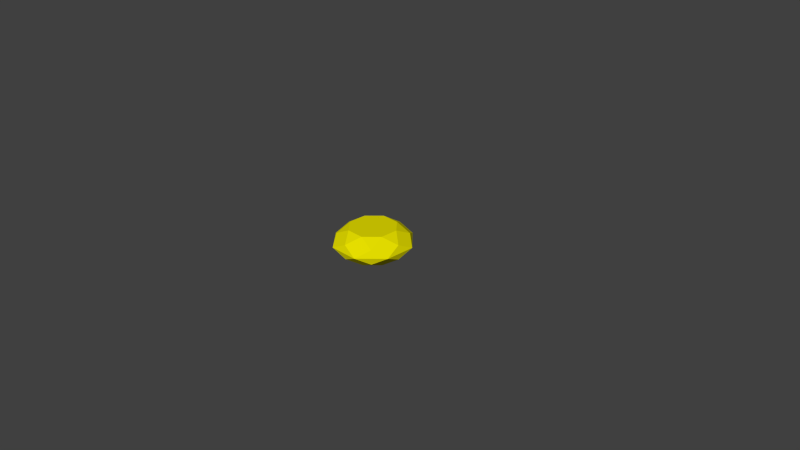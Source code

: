 # Source: gem.blend  (saved by Blender 2.72.0; exported with 4.5.12 LTS)
import bpy
from mathutils import Matrix  # noqa: F401  (used for matrix-valued properties, if any)

bpy.ops.wm.read_factory_settings(use_empty=True)
scene = bpy.context.scene
scene.name = 'Scene'

# ---- collections
col_collection_1 = bpy.data.collections.new('Collection 1'); scene.collection.children.link(col_collection_1)

# ---- materials (node trees are filled in below, after node groups)
mat_yellow = bpy.data.materials.new('Yellow')
mat_yellow.alpha_threshold = 0.0
mat_yellow.use_transparent_shadow = False
mat_yellow.diffuse_color = (0.8, 0.7436, 0.0, 1.0)
mat_yellow.roughness = 0.5
mat_yellow.specular_intensity = 1.0

# ---- material node trees

# ---- world
world_world = bpy.data.worlds.new('World'); scene.world = world_world
world_world.color = (0.05088, 0.05088, 0.05088)
world_world.use_sun_shadow = False
world_world.sun_shadow_jitter_overblur = 0.0
world_world.cycles.sampling_method = 'MANUAL'
world_world.cycles.sample_map_resolution = 256

# ---- cameras
cam_camera = bpy.data.cameras.new('Camera')
cam_camera.clip_end = 100.0
cam_camera.lens = 35.0
cam_camera.sensor_width = 32.0
cam_camera.sensor_height = 18.0
cam_camera.ortho_scale = 7.314
cam_camera.dof.focus_distance = 0.0
cam_camera.dof.aperture_fstop = 128.0

# ---- meshes
me_gem = bpy.data.meshes.new('Gem')
me_gem.from_pydata([(0.0, 0.0, 0.4027), (0.0, 0.4686, 0.3027), (0.1243, 0.3, 0.4027), (0.3314, 0.3314, 0.3027), (0.3, 0.1243, 0.4027), (0.4686, 2.87e-17, 0.3027), (0.3, -0.1243, 0.4027), (0.3314, -0.3314, 0.3027), (0.1243, -0.3, 0.4027), (5.739e-17, -0.4686, 0.3027), (-0.1243, -0.3, 0.4027), (-0.3314, -0.3314, 0.3027), (-0.3, -0.1243, 0.4027), (-0.4686, -8.609e-17, 0.3027), (-0.3, 0.1243, 0.4027), (-0.3314, 0.3314, 0.3027), (-0.1243, 0.3, 0.4027), (0.0, 0.0, 0.002724), (0.2071, 0.5, 0.2027), (0.0, 0.4686, 0.1027), (0.1243, 0.3, 0.002724), (0.5, 0.2071, 0.2027), (0.3314, 0.3314, 0.1027), (0.3, 0.1243, 0.002724), (0.5, -0.2071, 0.2027), (0.4686, 2.87e-17, 0.1027), (0.3, -0.1243, 0.002724), (0.2071, -0.5, 0.2027), (0.3314, -0.3314, 0.1027), (0.1243, -0.3, 0.002724), (-0.2071, -0.5, 0.2027), (5.739e-17, -0.4686, 0.1027), (-0.1243, -0.3, 0.002724), (-0.5, -0.2071, 0.2027), (-0.3314, -0.3314, 0.1027), (-0.3, -0.1243, 0.002724), (-0.5, 0.2071, 0.2027), (-0.4686, -8.609e-17, 0.1027), (-0.3, 0.1243, 0.002724), (-0.2071, 0.5, 0.2027), (-0.3314, 0.3314, 0.1027), (-0.1243, 0.3, 0.002724)], [], [(21, 18, 3), (3, 18, 1, 2), (3, 2, 4), (24, 21, 5), (5, 21, 3, 4), (5, 4, 6), (27, 24, 7), (7, 24, 5, 6), (7, 6, 8), (30, 27, 9), (9, 27, 7, 8), (9, 8, 10), (33, 30, 11), (11, 30, 9, 10), (11, 10, 12), (36, 33, 13), (13, 33, 11, 12), (13, 12, 14), (39, 36, 15), (15, 36, 13, 14), (15, 14, 16), (18, 39, 1), (1, 39, 15, 16), (1, 16, 2), (2, 16, 0), (0, 4, 2), (0, 6, 4), (0, 8, 6), (0, 10, 8), (0, 12, 10), (0, 14, 12), (0, 16, 14), (21, 22, 18), (22, 20, 19, 18), (22, 23, 20), (24, 25, 21), (25, 23, 22, 21), (25, 26, 23), (27, 28, 24), (28, 26, 25, 24), (28, 29, 26), (30, 31, 27), (31, 29, 28, 27), (31, 32, 29), (33, 34, 30), (34, 32, 31, 30), (34, 35, 32), (36, 37, 33), (37, 35, 34, 33), (37, 38, 35), (39, 40, 36), (40, 38, 37, 36), (40, 41, 38), (18, 19, 39), (19, 41, 40, 39), (19, 20, 41), (20, 17, 41), (17, 20, 23), (17, 23, 26), (17, 26, 29), (17, 29, 32), (17, 32, 35), (17, 35, 38), (17, 38, 41)])
me_gem.materials.append(mat_yellow)
me_gem.use_remesh_preserve_volume = False
me_gem.use_remesh_preserve_attributes = False
me_gem.use_mirror_vertex_groups = False
me_gem.update()

# ---- objects
ob_gem = bpy.data.objects.new('Gem', me_gem)
ob_camera = bpy.data.objects.new('Camera', cam_camera)

# ---- transforms, parenting, visibility, modifiers, constraints
ob_gem.location = (0.0, 0.0, 0.0)
ob_gem.lineart.crease_threshold = 0.0
ob_camera.location = (7.481, -6.508, 5.344)
ob_camera.rotation_euler = (1.109, 0.01082, 0.8149)
ob_camera.lock_rotations_4d = False
ob_camera.empty_display_type = 'ARROWS'
ob_camera.color = (0.0, 0.0, 0.0, 0.0)
ob_camera.display_type = 'WIRE'
ob_camera.lineart.crease_threshold = 0.0

# ---- collection membership
col_collection_1.objects.link(ob_gem)
col_collection_1.objects.link(ob_camera)

# ---- scene / render settings (as saved in the file)
scene.camera = ob_camera
scene.frame_start = 1; scene.frame_end = 250; scene.frame_set(1)
scene.render.engine = 'BLENDER_EEVEE_NEXT'
scene.render.resolution_percentage = 50
scene.render.dither_intensity = 0.0
scene.cycles.use_denoising = False
scene.cycles.samples = 10
scene.cycles.sampling_pattern = 'TABULATED_SOBOL'
scene.cycles.light_sampling_threshold = 0.0
scene.cycles.use_adaptive_sampling = False
scene.cycles.use_light_tree = False
scene.cycles.blur_glossy = 0.0
scene.cycles.pixel_filter_type = 'GAUSSIAN'
scene.cycles.sample_clamp_indirect = 0.0
scene.view_settings.view_transform = 'Standard'
bpy.context.view_layer.update()

# ---- added for rendering (the .blend has no usable light): sun
light_auto_sun = bpy.data.lights.new('AutoSun', 'SUN')
light_auto_sun.energy = 3.0
light_auto_sun.angle = 0.0523599
ob_auto_sun = bpy.data.objects.new('AutoSun', light_auto_sun)
scene.collection.objects.link(ob_auto_sun)
ob_auto_sun.rotation_euler = (0.872665, 0.174533, 0.523599)
bpy.context.view_layer.update()
